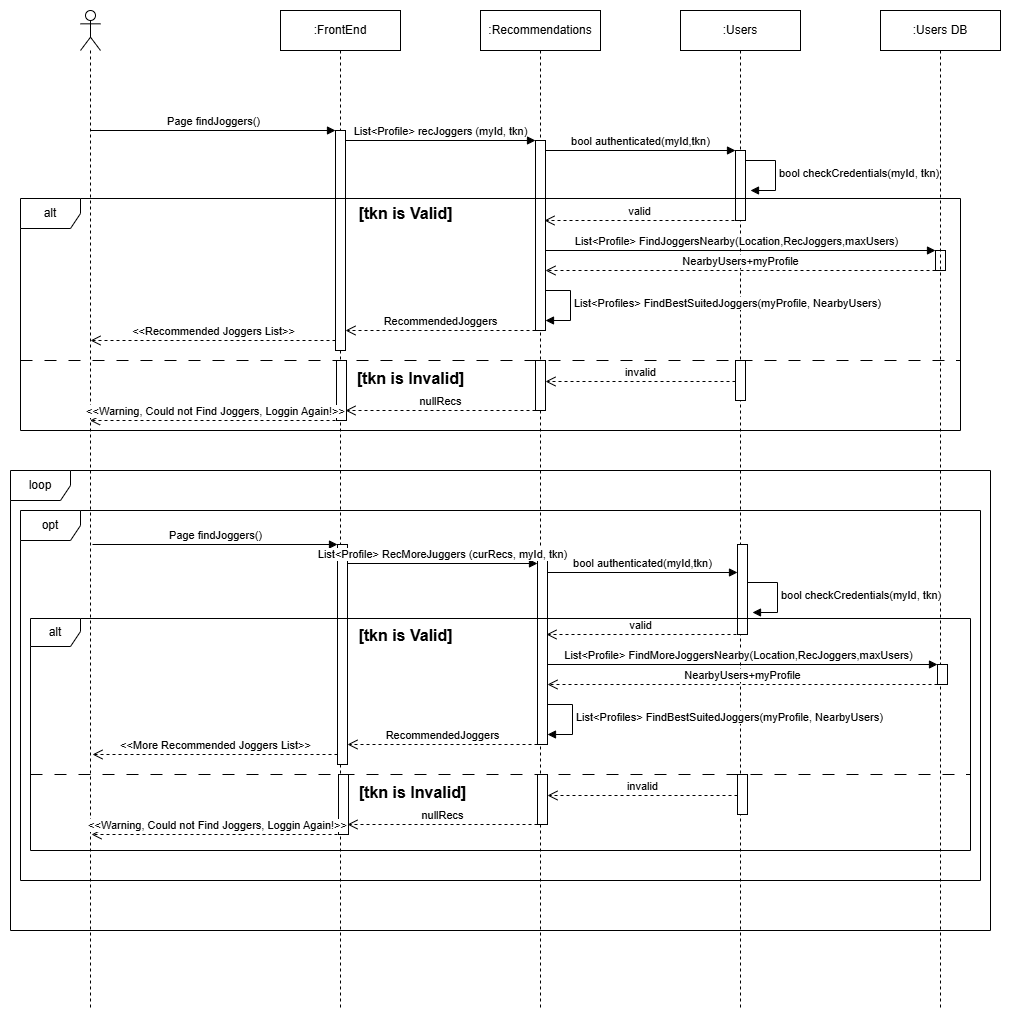

The diagram above was exported from draw.io. Its source (the exported page's mxGraphModel, read from the mxfile embedded in the PNG):
<mxGraphModel dx="1050" dy="557" grid="1" gridSize="10" guides="1" tooltips="1" connect="1" arrows="1" fold="1" page="1" pageScale="1" pageWidth="850" pageHeight="1100" math="0" shadow="0">
  <root>
    <mxCell id="0" />
    <mxCell id="1" parent="0" />
    <mxCell id="Q0pLZUYiOp8guU30Xh_O-46" value=":FrontEnd" style="shape=umlLifeline;perimeter=lifelinePerimeter;whiteSpace=wrap;html=1;container=1;dropTarget=0;collapsible=0;recursiveResize=0;outlineConnect=0;portConstraint=eastwest;newEdgeStyle={&quot;curved&quot;:0,&quot;rounded&quot;:0};" parent="1" vertex="1">
      <mxGeometry x="400" y="280" width="120" height="1000" as="geometry" />
    </mxCell>
    <mxCell id="Q0pLZUYiOp8guU30Xh_O-47" value=":Users" style="shape=umlLifeline;perimeter=lifelinePerimeter;whiteSpace=wrap;html=1;container=1;dropTarget=0;collapsible=0;recursiveResize=0;outlineConnect=0;portConstraint=eastwest;newEdgeStyle={&quot;curved&quot;:0,&quot;rounded&quot;:0};" parent="1" vertex="1">
      <mxGeometry x="800" y="280" width="120" height="1000" as="geometry" />
    </mxCell>
    <mxCell id="Q0pLZUYiOp8guU30Xh_O-53" value="" style="html=1;points=[[0,0,0,0,5],[0,1,0,0,-5],[1,0,0,0,5],[1,1,0,0,-5]];perimeter=orthogonalPerimeter;outlineConnect=0;targetShapes=umlLifeline;portConstraint=eastwest;newEdgeStyle={&quot;curved&quot;:0,&quot;rounded&quot;:0};" parent="Q0pLZUYiOp8guU30Xh_O-47" vertex="1">
      <mxGeometry x="55" y="140" width="10" height="70" as="geometry" />
    </mxCell>
    <mxCell id="dQUtliGym_SjQ6a4HLNF-6" value="" style="html=1;points=[[0,0,0,0,5],[0,1,0,0,-5],[1,0,0,0,5],[1,1,0,0,-5]];perimeter=orthogonalPerimeter;outlineConnect=0;targetShapes=umlLifeline;portConstraint=eastwest;newEdgeStyle={&quot;curved&quot;:0,&quot;rounded&quot;:0};" parent="Q0pLZUYiOp8guU30Xh_O-47" vertex="1">
      <mxGeometry x="255" y="240" width="10" height="20" as="geometry" />
    </mxCell>
    <mxCell id="dQUtliGym_SjQ6a4HLNF-7" value="bool checkCredentials(myId, tkn)" style="html=1;align=left;spacingLeft=2;endArrow=block;rounded=0;edgeStyle=orthogonalEdgeStyle;curved=0;rounded=0;" parent="Q0pLZUYiOp8guU30Xh_O-47" edge="1">
      <mxGeometry relative="1" as="geometry">
        <mxPoint x="65" y="150" as="sourcePoint" />
        <Array as="points">
          <mxPoint x="95" y="180" />
        </Array>
        <mxPoint x="70" y="180" as="targetPoint" />
      </mxGeometry>
    </mxCell>
    <mxCell id="Q0pLZUYiOp8guU30Xh_O-48" value=":Users DB" style="shape=umlLifeline;perimeter=lifelinePerimeter;whiteSpace=wrap;html=1;container=1;dropTarget=0;collapsible=0;recursiveResize=0;outlineConnect=0;portConstraint=eastwest;newEdgeStyle={&quot;curved&quot;:0,&quot;rounded&quot;:0};" parent="1" vertex="1">
      <mxGeometry x="1000" y="280" width="120" height="1000" as="geometry" />
    </mxCell>
    <mxCell id="Q0pLZUYiOp8guU30Xh_O-49" value="Page findJoggers()" style="html=1;verticalAlign=bottom;endArrow=block;curved=0;rounded=0;" parent="1" edge="1">
      <mxGeometry width="80" relative="1" as="geometry">
        <mxPoint x="210" y="400" as="sourcePoint" />
        <mxPoint x="455" y="400" as="targetPoint" />
      </mxGeometry>
    </mxCell>
    <mxCell id="Q0pLZUYiOp8guU30Xh_O-52" value="List&amp;lt;Profile&amp;gt; recJoggers (myId, tkn)" style="html=1;verticalAlign=bottom;endArrow=block;curved=0;rounded=0;" parent="1" edge="1">
      <mxGeometry width="80" relative="1" as="geometry">
        <mxPoint x="465" y="410" as="sourcePoint" />
        <mxPoint x="655" y="410" as="targetPoint" />
      </mxGeometry>
    </mxCell>
    <mxCell id="Q0pLZUYiOp8guU30Xh_O-54" value="bool authenticated(myId,tkn)" style="html=1;verticalAlign=bottom;endArrow=block;curved=0;rounded=0;" parent="1" edge="1">
      <mxGeometry width="80" relative="1" as="geometry">
        <mxPoint x="665" y="420" as="sourcePoint" />
        <mxPoint x="855" y="420" as="targetPoint" />
        <mxPoint as="offset" />
      </mxGeometry>
    </mxCell>
    <mxCell id="Q0pLZUYiOp8guU30Xh_O-62" value="&amp;lt;&amp;lt;Recommended Joggers List&amp;gt;&amp;gt;" style="html=1;verticalAlign=bottom;endArrow=open;dashed=1;endSize=8;curved=0;rounded=0;" parent="1" edge="1">
      <mxGeometry x="-0.0019" relative="1" as="geometry">
        <mxPoint x="455" y="610" as="sourcePoint" />
        <mxPoint x="210" y="610" as="targetPoint" />
        <mxPoint as="offset" />
      </mxGeometry>
    </mxCell>
    <mxCell id="Q0pLZUYiOp8guU30Xh_O-63" value="loop" style="shape=umlFrame;whiteSpace=wrap;html=1;pointerEvents=0;" parent="1" vertex="1">
      <mxGeometry x="130" y="740" width="980" height="460" as="geometry" />
    </mxCell>
    <mxCell id="Q0pLZUYiOp8guU30Xh_O-64" value="opt" style="shape=umlFrame;whiteSpace=wrap;html=1;pointerEvents=0;" parent="1" vertex="1">
      <mxGeometry x="140" y="780" width="960" height="370" as="geometry" />
    </mxCell>
    <mxCell id="NQAdpgqHfDbsKpfvC_va-2" value="List&amp;lt;Profile&amp;gt; FindJoggersNearby(Location,RecJoggers,maxUsers)" style="html=1;verticalAlign=bottom;endArrow=block;curved=0;rounded=0;" parent="1" edge="1">
      <mxGeometry x="-0.0204" width="80" relative="1" as="geometry">
        <mxPoint x="665" y="520" as="sourcePoint" />
        <mxPoint x="1055" y="520" as="targetPoint" />
        <mxPoint as="offset" />
      </mxGeometry>
    </mxCell>
    <mxCell id="NQAdpgqHfDbsKpfvC_va-3" value="NearbyUsers+myProfile" style="html=1;verticalAlign=bottom;endArrow=open;dashed=1;endSize=8;curved=0;rounded=0;" parent="1" edge="1">
      <mxGeometry relative="1" as="geometry">
        <mxPoint x="1055" y="540" as="sourcePoint" />
        <mxPoint x="665" y="540" as="targetPoint" />
      </mxGeometry>
    </mxCell>
    <mxCell id="NQAdpgqHfDbsKpfvC_va-5" value="List&amp;lt;Profiles&amp;gt; FindBestSuitedJoggers(myProfile, NearbyUsers)" style="html=1;align=left;spacingLeft=2;endArrow=block;rounded=0;edgeStyle=orthogonalEdgeStyle;curved=0;rounded=0;" parent="1" edge="1">
      <mxGeometry relative="1" as="geometry">
        <mxPoint x="660" y="560" as="sourcePoint" />
        <Array as="points">
          <mxPoint x="690" y="590" />
        </Array>
        <mxPoint x="665" y="590" as="targetPoint" />
      </mxGeometry>
    </mxCell>
    <mxCell id="dQUtliGym_SjQ6a4HLNF-1" value="" style="shape=umlLifeline;perimeter=lifelinePerimeter;whiteSpace=wrap;html=1;container=1;dropTarget=0;collapsible=0;recursiveResize=0;outlineConnect=0;portConstraint=eastwest;newEdgeStyle={&quot;curved&quot;:0,&quot;rounded&quot;:0};participant=umlActor;" parent="1" vertex="1">
      <mxGeometry x="200" y="280" width="20" height="1000" as="geometry" />
    </mxCell>
    <mxCell id="dQUtliGym_SjQ6a4HLNF-2" value=":Recommendations" style="shape=umlLifeline;perimeter=lifelinePerimeter;whiteSpace=wrap;html=1;container=1;dropTarget=0;collapsible=0;recursiveResize=0;outlineConnect=0;portConstraint=eastwest;newEdgeStyle={&quot;curved&quot;:0,&quot;rounded&quot;:0};" parent="1" vertex="1">
      <mxGeometry x="600" y="280" width="120" height="1000" as="geometry" />
    </mxCell>
    <mxCell id="dQUtliGym_SjQ6a4HLNF-5" value="" style="html=1;points=[[0,0,0,0,5],[0,1,0,0,-5],[1,0,0,0,5],[1,1,0,0,-5]];perimeter=orthogonalPerimeter;outlineConnect=0;targetShapes=umlLifeline;portConstraint=eastwest;newEdgeStyle={&quot;curved&quot;:0,&quot;rounded&quot;:0};" parent="dQUtliGym_SjQ6a4HLNF-2" vertex="1">
      <mxGeometry x="55" y="130" width="10" height="190" as="geometry" />
    </mxCell>
    <mxCell id="dQUtliGym_SjQ6a4HLNF-4" value="" style="html=1;points=[[0,0,0,0,5],[0,1,0,0,-5],[1,0,0,0,5],[1,1,0,0,-5]];perimeter=orthogonalPerimeter;outlineConnect=0;targetShapes=umlLifeline;portConstraint=eastwest;newEdgeStyle={&quot;curved&quot;:0,&quot;rounded&quot;:0};" parent="1" vertex="1">
      <mxGeometry x="455" y="400" width="10" height="220" as="geometry" />
    </mxCell>
    <mxCell id="dQUtliGym_SjQ6a4HLNF-9" value="valid" style="html=1;verticalAlign=bottom;endArrow=open;dashed=1;endSize=8;curved=0;rounded=0;" parent="1" edge="1">
      <mxGeometry relative="1" as="geometry">
        <mxPoint x="854" y="490" as="sourcePoint" />
        <mxPoint x="664" y="490" as="targetPoint" />
      </mxGeometry>
    </mxCell>
    <mxCell id="dQUtliGym_SjQ6a4HLNF-13" value="alt" style="shape=umlFrame;whiteSpace=wrap;html=1;pointerEvents=0;" parent="1" vertex="1">
      <mxGeometry x="140" y="468" width="940" height="232" as="geometry" />
    </mxCell>
    <mxCell id="dQUtliGym_SjQ6a4HLNF-14" value="&lt;span style=&quot;font-size: 16px;&quot;&gt;&lt;b&gt;[tkn is Valid]&lt;/b&gt;&lt;/span&gt;" style="text;html=1;align=center;verticalAlign=middle;resizable=0;points=[];autosize=1;strokeColor=none;fillColor=none;" parent="1" vertex="1">
      <mxGeometry x="465" y="468" width="120" height="30" as="geometry" />
    </mxCell>
    <mxCell id="dQUtliGym_SjQ6a4HLNF-15" value="RecommendedJoggers" style="html=1;verticalAlign=bottom;endArrow=open;dashed=1;endSize=8;curved=0;rounded=0;" parent="1" edge="1">
      <mxGeometry x="-0.0019" relative="1" as="geometry">
        <mxPoint x="655" y="600" as="sourcePoint" />
        <mxPoint x="465" y="600" as="targetPoint" />
        <mxPoint as="offset" />
      </mxGeometry>
    </mxCell>
    <mxCell id="dQUtliGym_SjQ6a4HLNF-16" value="" style="endArrow=none;dashed=1;html=1;rounded=0;dashPattern=12 12;" parent="1" edge="1">
      <mxGeometry width="50" height="50" relative="1" as="geometry">
        <mxPoint x="140" y="630" as="sourcePoint" />
        <mxPoint x="1080" y="630" as="targetPoint" />
      </mxGeometry>
    </mxCell>
    <mxCell id="dQUtliGym_SjQ6a4HLNF-17" value="&lt;span style=&quot;font-size: 16px;&quot;&gt;&lt;b&gt;[tkn is Invalid]&lt;/b&gt;&lt;/span&gt;" style="text;html=1;align=center;verticalAlign=middle;resizable=0;points=[];autosize=1;strokeColor=none;fillColor=none;" parent="1" vertex="1">
      <mxGeometry x="465" y="633" width="130" height="30" as="geometry" />
    </mxCell>
    <mxCell id="dQUtliGym_SjQ6a4HLNF-18" value="" style="html=1;points=[[0,0,0,0,5],[0,1,0,0,-5],[1,0,0,0,5],[1,1,0,0,-5]];perimeter=orthogonalPerimeter;outlineConnect=0;targetShapes=umlLifeline;portConstraint=eastwest;newEdgeStyle={&quot;curved&quot;:0,&quot;rounded&quot;:0};" parent="1" vertex="1">
      <mxGeometry x="855" y="630" width="10" height="40" as="geometry" />
    </mxCell>
    <mxCell id="dQUtliGym_SjQ6a4HLNF-19" value="" style="html=1;points=[[0,0,0,0,5],[0,1,0,0,-5],[1,0,0,0,5],[1,1,0,0,-5]];perimeter=orthogonalPerimeter;outlineConnect=0;targetShapes=umlLifeline;portConstraint=eastwest;newEdgeStyle={&quot;curved&quot;:0,&quot;rounded&quot;:0};" parent="1" vertex="1">
      <mxGeometry x="655" y="630" width="10" height="50" as="geometry" />
    </mxCell>
    <mxCell id="dQUtliGym_SjQ6a4HLNF-20" value="" style="html=1;points=[[0,0,0,0,5],[0,1,0,0,-5],[1,0,0,0,5],[1,1,0,0,-5]];perimeter=orthogonalPerimeter;outlineConnect=0;targetShapes=umlLifeline;portConstraint=eastwest;newEdgeStyle={&quot;curved&quot;:0,&quot;rounded&quot;:0};" parent="1" vertex="1">
      <mxGeometry x="456" y="630" width="10" height="60" as="geometry" />
    </mxCell>
    <mxCell id="dQUtliGym_SjQ6a4HLNF-21" value="invalid&lt;span style=&quot;color: rgba(0, 0, 0, 0); font-family: monospace; font-size: 0px; text-align: start; background-color: rgb(251, 251, 251);&quot;&gt;%3CmxGraphModel%3E%3Croot%3E%3CmxCell%20id%3D%220%22%2F%3E%3CmxCell%20id%3D%221%22%20parent%3D%220%22%2F%3E%3CmxCell%20id%3D%222%22%20value%3D%22valid%22%20style%3D%22html%3D1%3BverticalAlign%3Dbottom%3BendArrow%3Dopen%3Bdashed%3D1%3BendSize%3D8%3Bcurved%3D0%3Brounded%3D0%3B%22%20edge%3D%221%22%20parent%3D%221%22%3E%3CmxGeometry%20relative%3D%221%22%20as%3D%22geometry%22%3E%3CmxPoint%20x%3D%22854%22%20y%3D%22490%22%20as%3D%22sourcePoint%22%2F%3E%3CmxPoint%20x%3D%22664%22%20y%3D%22490%22%20as%3D%22targetPoint%22%2F%3E%3C%2FmxGeometry%3E%3C%2FmxCell%3E%3C%2Froot%3E%3C%2FmxGraphModel%3E&lt;/span&gt;" style="html=1;verticalAlign=bottom;endArrow=open;dashed=1;endSize=8;curved=0;rounded=0;" parent="1" edge="1">
      <mxGeometry relative="1" as="geometry">
        <mxPoint x="855" y="651" as="sourcePoint" />
        <mxPoint x="665" y="651" as="targetPoint" />
      </mxGeometry>
    </mxCell>
    <mxCell id="dQUtliGym_SjQ6a4HLNF-22" value="nullRecs" style="html=1;verticalAlign=bottom;endArrow=open;dashed=1;endSize=8;curved=0;rounded=0;" parent="1" edge="1">
      <mxGeometry relative="1" as="geometry">
        <mxPoint x="655" y="680" as="sourcePoint" />
        <mxPoint x="465" y="680" as="targetPoint" />
      </mxGeometry>
    </mxCell>
    <mxCell id="dQUtliGym_SjQ6a4HLNF-23" value="&amp;lt;&amp;lt;Warning, Could not Find Joggers, Loggin Again!&amp;gt;&amp;gt;" style="html=1;verticalAlign=bottom;endArrow=open;dashed=1;endSize=8;curved=0;rounded=0;" parent="1" target="dQUtliGym_SjQ6a4HLNF-1" edge="1">
      <mxGeometry relative="1" as="geometry">
        <mxPoint x="461" y="690" as="sourcePoint" />
        <mxPoint x="271" y="690" as="targetPoint" />
      </mxGeometry>
    </mxCell>
    <mxCell id="dQUtliGym_SjQ6a4HLNF-24" value="" style="html=1;points=[[0,0,0,0,5],[0,1,0,0,-5],[1,0,0,0,5],[1,1,0,0,-5]];perimeter=orthogonalPerimeter;outlineConnect=0;targetShapes=umlLifeline;portConstraint=eastwest;newEdgeStyle={&quot;curved&quot;:0,&quot;rounded&quot;:0};" parent="1" vertex="1">
      <mxGeometry x="857" y="814" width="10" height="90" as="geometry" />
    </mxCell>
    <mxCell id="dQUtliGym_SjQ6a4HLNF-25" value="" style="html=1;points=[[0,0,0,0,5],[0,1,0,0,-5],[1,0,0,0,5],[1,1,0,0,-5]];perimeter=orthogonalPerimeter;outlineConnect=0;targetShapes=umlLifeline;portConstraint=eastwest;newEdgeStyle={&quot;curved&quot;:0,&quot;rounded&quot;:0};" parent="1" vertex="1">
      <mxGeometry x="1057" y="934" width="10" height="20" as="geometry" />
    </mxCell>
    <mxCell id="dQUtliGym_SjQ6a4HLNF-26" value="bool checkCredentials(myId, tkn)" style="html=1;align=left;spacingLeft=2;endArrow=block;rounded=0;edgeStyle=orthogonalEdgeStyle;curved=0;rounded=0;" parent="1" edge="1">
      <mxGeometry relative="1" as="geometry">
        <mxPoint x="867" y="852" as="sourcePoint" />
        <Array as="points">
          <mxPoint x="897" y="882" />
        </Array>
        <mxPoint x="872" y="882" as="targetPoint" />
      </mxGeometry>
    </mxCell>
    <mxCell id="dQUtliGym_SjQ6a4HLNF-27" value="Page findJoggers()" style="html=1;verticalAlign=bottom;endArrow=block;curved=0;rounded=0;" parent="1" edge="1">
      <mxGeometry width="80" relative="1" as="geometry">
        <mxPoint x="212" y="814" as="sourcePoint" />
        <mxPoint x="457" y="814" as="targetPoint" />
      </mxGeometry>
    </mxCell>
    <mxCell id="dQUtliGym_SjQ6a4HLNF-29" value="bool authenticated(myId,tkn)" style="html=1;verticalAlign=bottom;endArrow=block;curved=0;rounded=0;" parent="1" edge="1">
      <mxGeometry width="80" relative="1" as="geometry">
        <mxPoint x="667" y="842" as="sourcePoint" />
        <mxPoint x="857" y="842" as="targetPoint" />
        <mxPoint as="offset" />
      </mxGeometry>
    </mxCell>
    <mxCell id="dQUtliGym_SjQ6a4HLNF-30" value="&amp;lt;&amp;lt;More Recommended Joggers List&amp;gt;&amp;gt;" style="html=1;verticalAlign=bottom;endArrow=open;dashed=1;endSize=8;curved=0;rounded=0;" parent="1" edge="1">
      <mxGeometry x="-0.0019" relative="1" as="geometry">
        <mxPoint x="457" y="1024" as="sourcePoint" />
        <mxPoint x="212" y="1024" as="targetPoint" />
        <mxPoint as="offset" />
      </mxGeometry>
    </mxCell>
    <mxCell id="dQUtliGym_SjQ6a4HLNF-31" value="List&amp;lt;Profile&amp;gt; FindMoreJoggersNearby(Location,RecJoggers,maxUsers)" style="html=1;verticalAlign=bottom;endArrow=block;curved=0;rounded=0;" parent="1" edge="1">
      <mxGeometry x="-0.0204" width="80" relative="1" as="geometry">
        <mxPoint x="667" y="934" as="sourcePoint" />
        <mxPoint x="1057" y="934" as="targetPoint" />
        <mxPoint as="offset" />
      </mxGeometry>
    </mxCell>
    <mxCell id="dQUtliGym_SjQ6a4HLNF-32" value="NearbyUsers+myProfile" style="html=1;verticalAlign=bottom;endArrow=open;dashed=1;endSize=8;curved=0;rounded=0;" parent="1" edge="1">
      <mxGeometry relative="1" as="geometry">
        <mxPoint x="1057" y="954" as="sourcePoint" />
        <mxPoint x="667" y="954" as="targetPoint" />
      </mxGeometry>
    </mxCell>
    <mxCell id="dQUtliGym_SjQ6a4HLNF-33" value="List&amp;lt;Profiles&amp;gt; FindBestSuitedJoggers(myProfile, NearbyUsers)" style="html=1;align=left;spacingLeft=2;endArrow=block;rounded=0;edgeStyle=orthogonalEdgeStyle;curved=0;rounded=0;" parent="1" edge="1">
      <mxGeometry relative="1" as="geometry">
        <mxPoint x="662" y="974" as="sourcePoint" />
        <Array as="points">
          <mxPoint x="692" y="1004" />
        </Array>
        <mxPoint x="667" y="1004" as="targetPoint" />
      </mxGeometry>
    </mxCell>
    <mxCell id="dQUtliGym_SjQ6a4HLNF-34" value="" style="html=1;points=[[0,0,0,0,5],[0,1,0,0,-5],[1,0,0,0,5],[1,1,0,0,-5]];perimeter=orthogonalPerimeter;outlineConnect=0;targetShapes=umlLifeline;portConstraint=eastwest;newEdgeStyle={&quot;curved&quot;:0,&quot;rounded&quot;:0};" parent="1" vertex="1">
      <mxGeometry x="657" y="824" width="10" height="190" as="geometry" />
    </mxCell>
    <mxCell id="dQUtliGym_SjQ6a4HLNF-35" value="" style="html=1;points=[[0,0,0,0,5],[0,1,0,0,-5],[1,0,0,0,5],[1,1,0,0,-5]];perimeter=orthogonalPerimeter;outlineConnect=0;targetShapes=umlLifeline;portConstraint=eastwest;newEdgeStyle={&quot;curved&quot;:0,&quot;rounded&quot;:0};" parent="1" vertex="1">
      <mxGeometry x="457" y="814" width="10" height="220" as="geometry" />
    </mxCell>
    <mxCell id="dQUtliGym_SjQ6a4HLNF-37" value="alt" style="shape=umlFrame;whiteSpace=wrap;html=1;pointerEvents=0;width=50;height=28;" parent="1" vertex="1">
      <mxGeometry x="150" y="888" width="940" height="232" as="geometry" />
    </mxCell>
    <mxCell id="dQUtliGym_SjQ6a4HLNF-38" value="&lt;span style=&quot;font-size: 16px;&quot;&gt;&lt;b&gt;[tkn is Valid]&lt;/b&gt;&lt;/span&gt;" style="text;html=1;align=center;verticalAlign=middle;resizable=0;points=[];autosize=1;strokeColor=none;fillColor=none;" parent="1" vertex="1">
      <mxGeometry x="465" y="890" width="120" height="30" as="geometry" />
    </mxCell>
    <mxCell id="dQUtliGym_SjQ6a4HLNF-39" value="RecommendedJoggers" style="html=1;verticalAlign=bottom;endArrow=open;dashed=1;endSize=8;curved=0;rounded=0;" parent="1" edge="1">
      <mxGeometry x="-0.0019" relative="1" as="geometry">
        <mxPoint x="657" y="1014" as="sourcePoint" />
        <mxPoint x="467" y="1014" as="targetPoint" />
        <mxPoint as="offset" />
      </mxGeometry>
    </mxCell>
    <mxCell id="dQUtliGym_SjQ6a4HLNF-40" value="" style="endArrow=none;dashed=1;html=1;rounded=0;dashPattern=12 12;" parent="1" edge="1">
      <mxGeometry width="50" height="50" relative="1" as="geometry">
        <mxPoint x="150" y="1044" as="sourcePoint" />
        <mxPoint x="1090" y="1044" as="targetPoint" />
      </mxGeometry>
    </mxCell>
    <mxCell id="dQUtliGym_SjQ6a4HLNF-41" value="&lt;span style=&quot;font-size: 16px;&quot;&gt;&lt;b&gt;[tkn is Invalid]&lt;/b&gt;&lt;/span&gt;" style="text;html=1;align=center;verticalAlign=middle;resizable=0;points=[];autosize=1;strokeColor=none;fillColor=none;" parent="1" vertex="1">
      <mxGeometry x="467" y="1047" width="130" height="30" as="geometry" />
    </mxCell>
    <mxCell id="dQUtliGym_SjQ6a4HLNF-42" value="" style="html=1;points=[[0,0,0,0,5],[0,1,0,0,-5],[1,0,0,0,5],[1,1,0,0,-5]];perimeter=orthogonalPerimeter;outlineConnect=0;targetShapes=umlLifeline;portConstraint=eastwest;newEdgeStyle={&quot;curved&quot;:0,&quot;rounded&quot;:0};" parent="1" vertex="1">
      <mxGeometry x="857" y="1044" width="10" height="40" as="geometry" />
    </mxCell>
    <mxCell id="dQUtliGym_SjQ6a4HLNF-43" value="" style="html=1;points=[[0,0,0,0,5],[0,1,0,0,-5],[1,0,0,0,5],[1,1,0,0,-5]];perimeter=orthogonalPerimeter;outlineConnect=0;targetShapes=umlLifeline;portConstraint=eastwest;newEdgeStyle={&quot;curved&quot;:0,&quot;rounded&quot;:0};" parent="1" vertex="1">
      <mxGeometry x="657" y="1044" width="10" height="50" as="geometry" />
    </mxCell>
    <mxCell id="dQUtliGym_SjQ6a4HLNF-44" value="" style="html=1;points=[[0,0,0,0,5],[0,1,0,0,-5],[1,0,0,0,5],[1,1,0,0,-5]];perimeter=orthogonalPerimeter;outlineConnect=0;targetShapes=umlLifeline;portConstraint=eastwest;newEdgeStyle={&quot;curved&quot;:0,&quot;rounded&quot;:0};" parent="1" vertex="1">
      <mxGeometry x="458" y="1044" width="10" height="60" as="geometry" />
    </mxCell>
    <mxCell id="dQUtliGym_SjQ6a4HLNF-45" value="invalid&lt;span style=&quot;color: rgba(0, 0, 0, 0); font-family: monospace; font-size: 0px; text-align: start; background-color: rgb(251, 251, 251);&quot;&gt;%3CmxGraphModel%3E%3Croot%3E%3CmxCell%20id%3D%220%22%2F%3E%3CmxCell%20id%3D%221%22%20parent%3D%220%22%2F%3E%3CmxCell%20id%3D%222%22%20value%3D%22valid%22%20style%3D%22html%3D1%3BverticalAlign%3Dbottom%3BendArrow%3Dopen%3Bdashed%3D1%3BendSize%3D8%3Bcurved%3D0%3Brounded%3D0%3B%22%20edge%3D%221%22%20parent%3D%221%22%3E%3CmxGeometry%20relative%3D%221%22%20as%3D%22geometry%22%3E%3CmxPoint%20x%3D%22854%22%20y%3D%22490%22%20as%3D%22sourcePoint%22%2F%3E%3CmxPoint%20x%3D%22664%22%20y%3D%22490%22%20as%3D%22targetPoint%22%2F%3E%3C%2FmxGeometry%3E%3C%2FmxCell%3E%3C%2Froot%3E%3C%2FmxGraphModel%3E&lt;/span&gt;" style="html=1;verticalAlign=bottom;endArrow=open;dashed=1;endSize=8;curved=0;rounded=0;" parent="1" edge="1">
      <mxGeometry relative="1" as="geometry">
        <mxPoint x="857" y="1065" as="sourcePoint" />
        <mxPoint x="667" y="1065" as="targetPoint" />
      </mxGeometry>
    </mxCell>
    <mxCell id="dQUtliGym_SjQ6a4HLNF-46" value="nullRecs" style="html=1;verticalAlign=bottom;endArrow=open;dashed=1;endSize=8;curved=0;rounded=0;" parent="1" edge="1">
      <mxGeometry relative="1" as="geometry">
        <mxPoint x="657" y="1094" as="sourcePoint" />
        <mxPoint x="467" y="1094" as="targetPoint" />
      </mxGeometry>
    </mxCell>
    <mxCell id="dQUtliGym_SjQ6a4HLNF-47" value="&amp;lt;&amp;lt;Warning, Could not Find Joggers, Loggin Again!&amp;gt;&amp;gt;" style="html=1;verticalAlign=bottom;endArrow=open;dashed=1;endSize=8;curved=0;rounded=0;" parent="1" edge="1">
      <mxGeometry relative="1" as="geometry">
        <mxPoint x="463" y="1104" as="sourcePoint" />
        <mxPoint x="211" y="1104" as="targetPoint" />
      </mxGeometry>
    </mxCell>
    <mxCell id="dQUtliGym_SjQ6a4HLNF-28" value="List&amp;lt;Profile&amp;gt; RecMoreJuggers (curRecs, myId, tkn)" style="html=1;verticalAlign=bottom;endArrow=block;curved=0;rounded=0;" parent="1" edge="1">
      <mxGeometry width="80" relative="1" as="geometry">
        <mxPoint x="467" y="833" as="sourcePoint" />
        <mxPoint x="657" y="833" as="targetPoint" />
      </mxGeometry>
    </mxCell>
    <mxCell id="dQUtliGym_SjQ6a4HLNF-36" value="valid" style="html=1;verticalAlign=bottom;endArrow=open;dashed=1;endSize=8;curved=0;rounded=0;" parent="1" edge="1">
      <mxGeometry x="0.0105" relative="1" as="geometry">
        <mxPoint x="856" y="904" as="sourcePoint" />
        <mxPoint x="666" y="904" as="targetPoint" />
        <mxPoint as="offset" />
      </mxGeometry>
    </mxCell>
  </root>
</mxGraphModel>